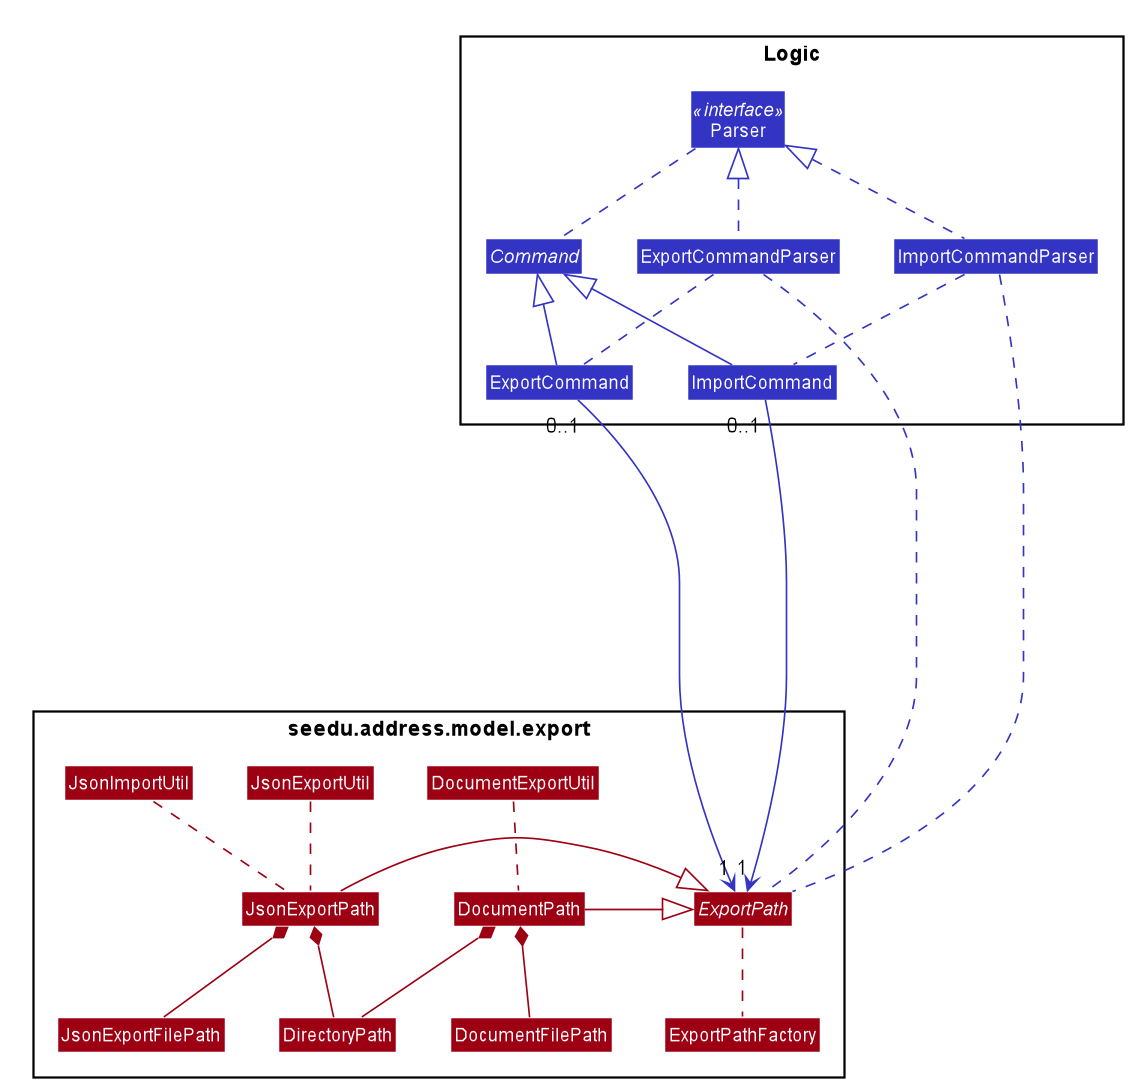

The diagram above was rendered by PlantUML. Its source (embedded in the PNG):
@startuml










skinparam BackgroundColor #FFFFFFF

skinparam Shadowing false

skinparam Class {
    FontColor #FFFFFF
    BorderThickness 1
    BorderColor #FFFFFF
    StereotypeFontColor #FFFFFF
    FontName Arial
}

skinparam Actor {
    BorderColor #000000
    Color #000000
    FontName Arial
}

skinparam Sequence {
    MessageAlign center
    BoxFontSize 15
    BoxPadding 0
    BoxFontColor #FFFFFF
    FontName Arial
}

skinparam Participant {
    FontColor #FFFFFFF
    Padding 20
}

skinparam MinClassWidth 50
skinparam ParticipantPadding 10
skinparam Shadowing false
skinparam DefaultTextAlignment center
skinparam packageStyle Rectangle

hide footbox
hide members
hide circle

skinparam arrowThickness 1.1
skinparam arrowColor #9D0012
skinparam classBackgroundColor #9D0012



Package Logic <<Rectangle>>{
    Class ExportCommand #3333C4
    Class ImportCommand #3333C4
    Class ExportCommandParser #3333C4
    Class ImportCommandParser #3333C4
    Abstract Class Command #3333C4
    Class Parser <<interface>> #3333C4
}

Command <|- ExportCommand #3333C4
Command <|- ImportCommand #3333C4
Parser <|.. ExportCommandParser #3333C4
Parser <|.. ImportCommandParser #3333C4

Parser .. Command #3333C4
ExportCommandParser .. ExportCommand #3333C4
ImportCommandParser .. ImportCommand #3333C4



Package seedu.address.model.export <<Rectangle>>{
    Class DirectoryPath
    Class DocumentExportUtil
    Class DocumentFilePath
    Class DocumentPath
    Abstract Class ExportPath
    Class ExportPathFactory
    Class JsonExportFilePath
    Class JsonExportPath
    Class JsonExportUtil
    Class JsonImportUtil
}

ExportPath <|- DocumentPath
ExportPath <|- JsonExportPath

DocumentPath *-- DocumentFilePath
DocumentPath *-- DirectoryPath

JsonExportPath *-- JsonExportFilePath
JsonExportPath *-- DirectoryPath

ExportPathFactory .up. ExportPath

DocumentExportUtil .. DocumentPath
JsonExportUtil .. JsonExportPath
JsonImportUtil .. JsonExportPath



ExportCommand "0..1" ------> "1" ExportPath #3333C4
ImportCommand "0..1" --> "1" ExportPath #3333C4

ExportCommandParser .. ExportPath #3333C4
ImportCommandParser .. ExportPath #3333C4
@enduml